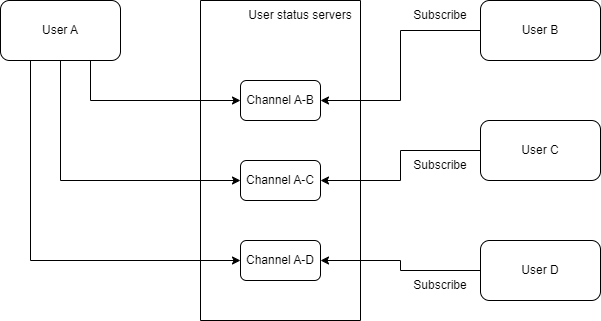

The diagram above was exported from draw.io. Its source (the exported page's mxGraphModel, read from the mxfile embedded in the PNG):
<mxGraphModel dx="882" dy="578" grid="1" gridSize="10" guides="1" tooltips="1" connect="1" arrows="1" fold="1" page="1" pageScale="1" pageWidth="850" pageHeight="1100" math="0" shadow="0">
  <root>
    <mxCell id="0" />
    <mxCell id="1" parent="0" />
    <mxCell id="KRAZHz8LZVqJgj0i6Q-k-21" style="edgeStyle=orthogonalEdgeStyle;rounded=0;orthogonalLoop=1;jettySize=auto;html=1;exitX=0.75;exitY=1;exitDx=0;exitDy=0;entryX=0;entryY=0.5;entryDx=0;entryDy=0;" edge="1" parent="1" source="KRAZHz8LZVqJgj0i6Q-k-1" target="KRAZHz8LZVqJgj0i6Q-k-4">
      <mxGeometry relative="1" as="geometry" />
    </mxCell>
    <mxCell id="KRAZHz8LZVqJgj0i6Q-k-22" style="edgeStyle=orthogonalEdgeStyle;rounded=0;orthogonalLoop=1;jettySize=auto;html=1;exitX=0.5;exitY=1;exitDx=0;exitDy=0;entryX=0;entryY=0.5;entryDx=0;entryDy=0;" edge="1" parent="1" source="KRAZHz8LZVqJgj0i6Q-k-1" target="KRAZHz8LZVqJgj0i6Q-k-5">
      <mxGeometry relative="1" as="geometry" />
    </mxCell>
    <mxCell id="KRAZHz8LZVqJgj0i6Q-k-23" style="edgeStyle=orthogonalEdgeStyle;rounded=0;orthogonalLoop=1;jettySize=auto;html=1;exitX=0.25;exitY=1;exitDx=0;exitDy=0;entryX=0;entryY=0.5;entryDx=0;entryDy=0;" edge="1" parent="1" source="KRAZHz8LZVqJgj0i6Q-k-1" target="KRAZHz8LZVqJgj0i6Q-k-3">
      <mxGeometry relative="1" as="geometry" />
    </mxCell>
    <mxCell id="KRAZHz8LZVqJgj0i6Q-k-1" value="User A" style="rounded=1;whiteSpace=wrap;html=1;" vertex="1" parent="1">
      <mxGeometry x="80" y="80" width="120" height="60" as="geometry" />
    </mxCell>
    <mxCell id="KRAZHz8LZVqJgj0i6Q-k-2" value="" style="swimlane;startSize=0;" vertex="1" parent="1">
      <mxGeometry x="280" y="80" width="160" height="320" as="geometry" />
    </mxCell>
    <mxCell id="KRAZHz8LZVqJgj0i6Q-k-3" value="Channel A-D" style="rounded=1;whiteSpace=wrap;html=1;" vertex="1" parent="KRAZHz8LZVqJgj0i6Q-k-2">
      <mxGeometry x="40" y="240" width="80" height="40" as="geometry" />
    </mxCell>
    <mxCell id="KRAZHz8LZVqJgj0i6Q-k-4" value="Channel A-B" style="rounded=1;whiteSpace=wrap;html=1;" vertex="1" parent="KRAZHz8LZVqJgj0i6Q-k-2">
      <mxGeometry x="40" y="80" width="80" height="40" as="geometry" />
    </mxCell>
    <mxCell id="KRAZHz8LZVqJgj0i6Q-k-5" value="Channel A-C" style="rounded=1;whiteSpace=wrap;html=1;" vertex="1" parent="KRAZHz8LZVqJgj0i6Q-k-2">
      <mxGeometry x="40" y="160" width="80" height="40" as="geometry" />
    </mxCell>
    <mxCell id="KRAZHz8LZVqJgj0i6Q-k-6" value="User status servers" style="text;html=1;strokeColor=none;fillColor=none;align=center;verticalAlign=middle;whiteSpace=wrap;rounded=0;" vertex="1" parent="KRAZHz8LZVqJgj0i6Q-k-2">
      <mxGeometry x="40" width="120" height="30" as="geometry" />
    </mxCell>
    <mxCell id="KRAZHz8LZVqJgj0i6Q-k-13" style="edgeStyle=orthogonalEdgeStyle;rounded=0;orthogonalLoop=1;jettySize=auto;html=1;exitX=0;exitY=0.5;exitDx=0;exitDy=0;entryX=1;entryY=0.5;entryDx=0;entryDy=0;" edge="1" parent="1" source="KRAZHz8LZVqJgj0i6Q-k-9" target="KRAZHz8LZVqJgj0i6Q-k-4">
      <mxGeometry relative="1" as="geometry" />
    </mxCell>
    <mxCell id="KRAZHz8LZVqJgj0i6Q-k-9" value="User B" style="rounded=1;whiteSpace=wrap;html=1;" vertex="1" parent="1">
      <mxGeometry x="560" y="80" width="120" height="60" as="geometry" />
    </mxCell>
    <mxCell id="KRAZHz8LZVqJgj0i6Q-k-14" style="edgeStyle=orthogonalEdgeStyle;rounded=0;orthogonalLoop=1;jettySize=auto;html=1;exitX=0;exitY=0.5;exitDx=0;exitDy=0;entryX=1;entryY=0.5;entryDx=0;entryDy=0;" edge="1" parent="1" source="KRAZHz8LZVqJgj0i6Q-k-11" target="KRAZHz8LZVqJgj0i6Q-k-5">
      <mxGeometry relative="1" as="geometry" />
    </mxCell>
    <mxCell id="KRAZHz8LZVqJgj0i6Q-k-11" value="User C" style="rounded=1;whiteSpace=wrap;html=1;" vertex="1" parent="1">
      <mxGeometry x="560" y="200" width="120" height="60" as="geometry" />
    </mxCell>
    <mxCell id="KRAZHz8LZVqJgj0i6Q-k-15" style="edgeStyle=orthogonalEdgeStyle;rounded=0;orthogonalLoop=1;jettySize=auto;html=1;exitX=0;exitY=0.5;exitDx=0;exitDy=0;" edge="1" parent="1" source="KRAZHz8LZVqJgj0i6Q-k-12" target="KRAZHz8LZVqJgj0i6Q-k-3">
      <mxGeometry relative="1" as="geometry" />
    </mxCell>
    <mxCell id="KRAZHz8LZVqJgj0i6Q-k-12" value="User D" style="rounded=1;whiteSpace=wrap;html=1;" vertex="1" parent="1">
      <mxGeometry x="560" y="320" width="120" height="60" as="geometry" />
    </mxCell>
    <mxCell id="KRAZHz8LZVqJgj0i6Q-k-16" value="Subscribe" style="text;html=1;strokeColor=none;fillColor=none;align=center;verticalAlign=middle;whiteSpace=wrap;rounded=0;" vertex="1" parent="1">
      <mxGeometry x="480" y="80" width="80" height="30" as="geometry" />
    </mxCell>
    <mxCell id="KRAZHz8LZVqJgj0i6Q-k-17" value="Subscribe" style="text;html=1;strokeColor=none;fillColor=none;align=center;verticalAlign=middle;whiteSpace=wrap;rounded=0;" vertex="1" parent="1">
      <mxGeometry x="480" y="230" width="80" height="30" as="geometry" />
    </mxCell>
    <mxCell id="KRAZHz8LZVqJgj0i6Q-k-20" value="Subscribe" style="text;html=1;strokeColor=none;fillColor=none;align=center;verticalAlign=middle;whiteSpace=wrap;rounded=0;" vertex="1" parent="1">
      <mxGeometry x="480" y="350" width="80" height="30" as="geometry" />
    </mxCell>
  </root>
</mxGraphModel>